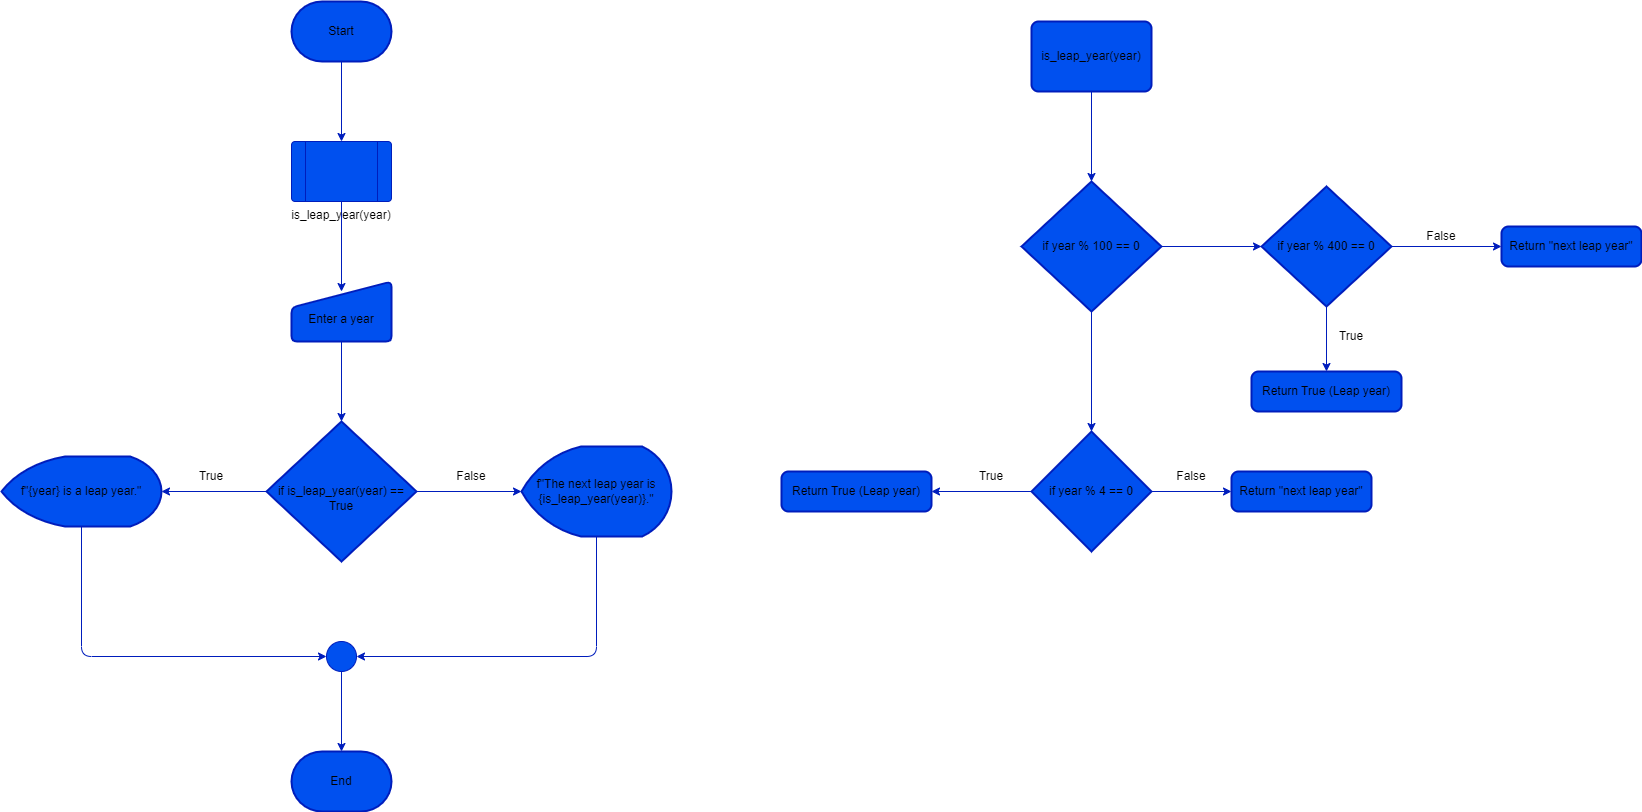

The diagram above was exported from draw.io. Its source (the exported page's mxGraphModel, read from the mxfile embedded in the PNG):
<mxGraphModel dx="1492" dy="1152" grid="1" gridSize="10" guides="1" tooltips="1" connect="1" arrows="1" fold="1" page="1" pageScale="1" pageWidth="850" pageHeight="1100" math="0" shadow="0">
  <root>
    <mxCell id="0" />
    <mxCell id="1" parent="0" />
    <mxCell id="4" value="" style="edgeStyle=none;html=1;fillColor=#0050ef;strokeColor=#001DBC;labelBackgroundColor=none;fontColor=default;" parent="1" source="2" target="3" edge="1">
      <mxGeometry relative="1" as="geometry" />
    </mxCell>
    <mxCell id="2" value="Start" style="strokeWidth=2;html=1;shape=mxgraph.flowchart.terminator;whiteSpace=wrap;fillColor=#0050ef;fontColor=default;strokeColor=#001DBC;labelBackgroundColor=none;" parent="1" vertex="1">
      <mxGeometry x="320" y="60" width="100" height="60" as="geometry" />
    </mxCell>
    <mxCell id="7" value="" style="edgeStyle=none;html=1;entryX=0.5;entryY=0.167;entryDx=0;entryDy=0;entryPerimeter=0;fillColor=#0050ef;strokeColor=#001DBC;labelBackgroundColor=none;fontColor=default;" parent="1" source="3" target="6" edge="1">
      <mxGeometry relative="1" as="geometry" />
    </mxCell>
    <mxCell id="3" value="is_leap_year(year)" style="verticalLabelPosition=bottom;verticalAlign=top;html=1;shape=process;whiteSpace=wrap;rounded=1;size=0.14;arcSize=6;fillColor=#0050ef;fontColor=default;strokeColor=#001DBC;labelBackgroundColor=none;" parent="1" vertex="1">
      <mxGeometry x="320" y="200" width="100" height="60" as="geometry" />
    </mxCell>
    <mxCell id="9" value="" style="edgeStyle=none;html=1;fillColor=#0050ef;strokeColor=#001DBC;labelBackgroundColor=none;fontColor=default;" parent="1" source="6" target="8" edge="1">
      <mxGeometry relative="1" as="geometry" />
    </mxCell>
    <mxCell id="6" value="&lt;br&gt;Enter a year" style="html=1;strokeWidth=2;shape=manualInput;whiteSpace=wrap;rounded=1;size=26;arcSize=11;fillColor=#0050ef;fontColor=default;strokeColor=#001DBC;labelBackgroundColor=none;" parent="1" vertex="1">
      <mxGeometry x="320" y="340" width="100" height="60" as="geometry" />
    </mxCell>
    <mxCell id="12" value="" style="edgeStyle=none;html=1;fillColor=#0050ef;strokeColor=#001DBC;labelBackgroundColor=none;fontColor=default;" parent="1" source="8" target="11" edge="1">
      <mxGeometry relative="1" as="geometry" />
    </mxCell>
    <mxCell id="13" value="" style="edgeStyle=none;html=1;fillColor=#0050ef;strokeColor=#001DBC;labelBackgroundColor=none;fontColor=default;" parent="1" source="8" target="10" edge="1">
      <mxGeometry relative="1" as="geometry" />
    </mxCell>
    <mxCell id="8" value="&lt;br&gt;if is_leap_year(year) == True" style="strokeWidth=2;html=1;shape=mxgraph.flowchart.decision;whiteSpace=wrap;fillColor=#0050ef;fontColor=default;strokeColor=#001DBC;labelBackgroundColor=none;" parent="1" vertex="1">
      <mxGeometry x="295" y="480" width="150" height="140" as="geometry" />
    </mxCell>
    <mxCell id="15" style="edgeStyle=none;html=1;entryX=0;entryY=0.5;entryDx=0;entryDy=0;fillColor=#0050ef;strokeColor=#001DBC;labelBackgroundColor=none;fontColor=default;" parent="1" source="10" target="14" edge="1">
      <mxGeometry relative="1" as="geometry">
        <Array as="points">
          <mxPoint x="110" y="715" />
        </Array>
      </mxGeometry>
    </mxCell>
    <mxCell id="10" value="f&quot;{year} is a leap year.&quot;" style="strokeWidth=2;html=1;shape=mxgraph.flowchart.display;whiteSpace=wrap;fillColor=#0050ef;fontColor=default;strokeColor=#001DBC;labelBackgroundColor=none;" parent="1" vertex="1">
      <mxGeometry x="30" y="515" width="160" height="70" as="geometry" />
    </mxCell>
    <mxCell id="16" style="edgeStyle=none;html=1;entryX=1;entryY=0.5;entryDx=0;entryDy=0;fillColor=#0050ef;strokeColor=#001DBC;labelBackgroundColor=none;fontColor=default;" parent="1" source="11" target="14" edge="1">
      <mxGeometry relative="1" as="geometry">
        <Array as="points">
          <mxPoint x="625" y="715" />
        </Array>
      </mxGeometry>
    </mxCell>
    <mxCell id="11" value="f&quot;The next leap year is {is_leap_year(year)}.&quot;" style="strokeWidth=2;html=1;shape=mxgraph.flowchart.display;whiteSpace=wrap;fillColor=#0050ef;fontColor=default;strokeColor=#001DBC;labelBackgroundColor=none;" parent="1" vertex="1">
      <mxGeometry x="550" y="505" width="150" height="90" as="geometry" />
    </mxCell>
    <mxCell id="18" value="" style="edgeStyle=none;html=1;fillColor=#0050ef;strokeColor=#001DBC;labelBackgroundColor=none;fontColor=default;" parent="1" source="14" target="17" edge="1">
      <mxGeometry relative="1" as="geometry" />
    </mxCell>
    <mxCell id="14" value="" style="ellipse;whiteSpace=wrap;html=1;aspect=fixed;fillColor=#0050ef;fontColor=default;strokeColor=#001DBC;labelBackgroundColor=none;" parent="1" vertex="1">
      <mxGeometry x="355" y="700" width="30" height="30" as="geometry" />
    </mxCell>
    <mxCell id="17" value="End" style="strokeWidth=2;html=1;shape=mxgraph.flowchart.terminator;whiteSpace=wrap;fillColor=#0050ef;fontColor=default;strokeColor=#001DBC;labelBackgroundColor=none;" parent="1" vertex="1">
      <mxGeometry x="320" y="810" width="100" height="60" as="geometry" />
    </mxCell>
    <mxCell id="19" value="True" style="text;html=1;strokeColor=none;fillColor=none;align=center;verticalAlign=middle;whiteSpace=wrap;rounded=0;fontColor=default;labelBackgroundColor=none;" parent="1" vertex="1">
      <mxGeometry x="210" y="520" width="60" height="30" as="geometry" />
    </mxCell>
    <mxCell id="20" value="False" style="text;html=1;strokeColor=none;fillColor=none;align=center;verticalAlign=middle;whiteSpace=wrap;rounded=0;fontColor=default;labelBackgroundColor=none;" parent="1" vertex="1">
      <mxGeometry x="470" y="520" width="60" height="30" as="geometry" />
    </mxCell>
    <mxCell id="24" value="" style="edgeStyle=none;html=1;fillColor=#0050ef;strokeColor=#001DBC;labelBackgroundColor=none;fontColor=default;" parent="1" source="21" target="23" edge="1">
      <mxGeometry relative="1" as="geometry" />
    </mxCell>
    <mxCell id="21" value="is_leap_year(year)" style="rounded=1;whiteSpace=wrap;html=1;absoluteArcSize=1;arcSize=14;strokeWidth=2;fillColor=#0050ef;fontColor=default;strokeColor=#001DBC;labelBackgroundColor=none;" parent="1" vertex="1">
      <mxGeometry x="1060" y="80" width="120" height="70" as="geometry" />
    </mxCell>
    <mxCell id="26" value="" style="edgeStyle=none;html=1;fillColor=#0050ef;strokeColor=#001DBC;labelBackgroundColor=none;fontColor=default;" parent="1" source="23" target="25" edge="1">
      <mxGeometry relative="1" as="geometry" />
    </mxCell>
    <mxCell id="28" value="" style="edgeStyle=none;html=1;fillColor=#0050ef;strokeColor=#001DBC;labelBackgroundColor=none;fontColor=default;" parent="1" source="23" target="27" edge="1">
      <mxGeometry relative="1" as="geometry" />
    </mxCell>
    <mxCell id="23" value="if year % 100 == 0" style="strokeWidth=2;html=1;shape=mxgraph.flowchart.decision;whiteSpace=wrap;fillColor=#0050ef;fontColor=default;strokeColor=#001DBC;labelBackgroundColor=none;" parent="1" vertex="1">
      <mxGeometry x="1050" y="240" width="140" height="130" as="geometry" />
    </mxCell>
    <mxCell id="30" value="" style="edgeStyle=none;html=1;fillColor=#0050ef;strokeColor=#001DBC;labelBackgroundColor=none;fontColor=default;" parent="1" source="25" target="29" edge="1">
      <mxGeometry relative="1" as="geometry" />
    </mxCell>
    <mxCell id="32" value="" style="edgeStyle=none;html=1;fillColor=#0050ef;strokeColor=#001DBC;labelBackgroundColor=none;fontColor=default;" parent="1" source="25" target="31" edge="1">
      <mxGeometry relative="1" as="geometry" />
    </mxCell>
    <mxCell id="25" value="if year % 400 == 0" style="strokeWidth=2;html=1;shape=mxgraph.flowchart.decision;whiteSpace=wrap;fillColor=#0050ef;fontColor=default;strokeColor=#001DBC;labelBackgroundColor=none;" parent="1" vertex="1">
      <mxGeometry x="1290" y="245" width="130" height="120" as="geometry" />
    </mxCell>
    <mxCell id="36" value="" style="edgeStyle=none;html=1;fillColor=#0050ef;strokeColor=#001DBC;labelBackgroundColor=none;fontColor=default;" parent="1" source="27" target="35" edge="1">
      <mxGeometry relative="1" as="geometry" />
    </mxCell>
    <mxCell id="38" value="" style="edgeStyle=none;html=1;fillColor=#0050ef;strokeColor=#001DBC;labelBackgroundColor=none;fontColor=default;" parent="1" source="27" target="37" edge="1">
      <mxGeometry relative="1" as="geometry" />
    </mxCell>
    <mxCell id="27" value="if year % 4 == 0" style="strokeWidth=2;html=1;shape=mxgraph.flowchart.decision;whiteSpace=wrap;fillColor=#0050ef;fontColor=default;strokeColor=#001DBC;labelBackgroundColor=none;" parent="1" vertex="1">
      <mxGeometry x="1060" y="490" width="120" height="120" as="geometry" />
    </mxCell>
    <mxCell id="29" value="Return True (Leap year)" style="rounded=1;whiteSpace=wrap;html=1;absoluteArcSize=1;arcSize=14;strokeWidth=2;fillColor=#0050ef;fontColor=default;strokeColor=#001DBC;labelBackgroundColor=none;" parent="1" vertex="1">
      <mxGeometry x="1280" y="430" width="150" height="40" as="geometry" />
    </mxCell>
    <mxCell id="31" value="Return &quot;next leap year&quot;" style="rounded=1;whiteSpace=wrap;html=1;absoluteArcSize=1;arcSize=14;strokeWidth=2;fillColor=#0050ef;fontColor=default;strokeColor=#001DBC;labelBackgroundColor=none;" parent="1" vertex="1">
      <mxGeometry x="1530" y="285" width="140" height="40" as="geometry" />
    </mxCell>
    <mxCell id="33" value="True" style="text;html=1;strokeColor=none;fillColor=none;align=center;verticalAlign=middle;whiteSpace=wrap;rounded=0;fontColor=default;labelBackgroundColor=none;" parent="1" vertex="1">
      <mxGeometry x="1350" y="380" width="60" height="30" as="geometry" />
    </mxCell>
    <mxCell id="34" value="False" style="text;html=1;strokeColor=none;fillColor=none;align=center;verticalAlign=middle;whiteSpace=wrap;rounded=0;fontColor=default;labelBackgroundColor=none;" parent="1" vertex="1">
      <mxGeometry x="1440" y="280" width="60" height="30" as="geometry" />
    </mxCell>
    <mxCell id="35" value="Return True (Leap year)" style="rounded=1;whiteSpace=wrap;html=1;absoluteArcSize=1;arcSize=14;strokeWidth=2;fillColor=#0050ef;fontColor=default;strokeColor=#001DBC;labelBackgroundColor=none;" parent="1" vertex="1">
      <mxGeometry x="810" y="530" width="150" height="40" as="geometry" />
    </mxCell>
    <mxCell id="37" value="Return &quot;next leap year&quot;" style="rounded=1;whiteSpace=wrap;html=1;absoluteArcSize=1;arcSize=14;strokeWidth=2;fillColor=#0050ef;fontColor=default;strokeColor=#001DBC;labelBackgroundColor=none;" parent="1" vertex="1">
      <mxGeometry x="1260" y="530" width="140" height="40" as="geometry" />
    </mxCell>
    <mxCell id="39" value="True" style="text;html=1;strokeColor=none;fillColor=none;align=center;verticalAlign=middle;whiteSpace=wrap;rounded=0;fontColor=default;labelBackgroundColor=none;" parent="1" vertex="1">
      <mxGeometry x="990" y="520" width="60" height="30" as="geometry" />
    </mxCell>
    <mxCell id="40" value="False" style="text;html=1;strokeColor=none;fillColor=none;align=center;verticalAlign=middle;whiteSpace=wrap;rounded=0;fontColor=default;labelBackgroundColor=none;" parent="1" vertex="1">
      <mxGeometry x="1190" y="520" width="60" height="30" as="geometry" />
    </mxCell>
  </root>
</mxGraphModel>